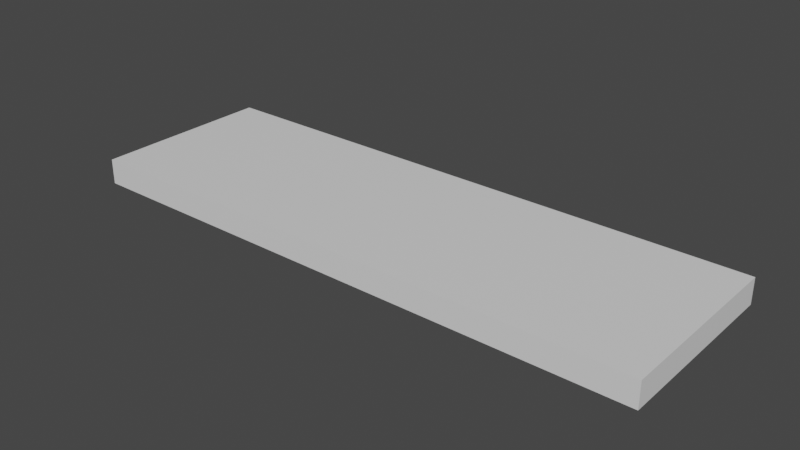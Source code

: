 # Source: smallRoofLight.blend  (saved by Blender 3.0.42; exported with 4.5.12 LTS)
import bpy
from mathutils import Matrix  # noqa: F401  (used for matrix-valued properties, if any)

bpy.ops.wm.read_factory_settings(use_empty=True)
scene = bpy.context.scene
scene.name = 'Scene'

# ---- collections
col_collection = bpy.data.collections.new('Collection'); scene.collection.children.link(col_collection)

# ---- materials (node trees are filled in below, after node groups)
mat_material_001 = bpy.data.materials.new('Material.001')
mat_material_001.use_transparent_shadow = False
mat_light = bpy.data.materials.new('Light')
mat_light.use_transparent_shadow = False

# ---- material node trees
mat_material_001.use_nodes = True; mat_material_001.node_tree.nodes.clear()
_N = mat_material_001.node_tree.nodes; _L = mat_material_001.node_tree.links
n0 = _N.new('ShaderNodeBsdfPrincipled'); n0.name = 'Principled BSDF'; n0.location = (10, 300)
n0.distribution = 'GGX'
n0.subsurface_method = 'RANDOM_WALK_SKIN'
n0.inputs[3].default_value = 1.45
n0.inputs[27].default_value = (0.0, 0.0, 0.0, 1.0)
n0.inputs[28].default_value = 1.0
n1 = _N.new('ShaderNodeOutputMaterial'); n1.name = 'Material Output'; n1.location = (300, 300)
_L.new(n0.outputs[0], n1.inputs[0])
n1.is_active_output = True
mat_light.use_nodes = True; mat_light.node_tree.nodes.clear()
_N = mat_light.node_tree.nodes; _L = mat_light.node_tree.links
n0 = _N.new('ShaderNodeBsdfPrincipled'); n0.name = 'Principled BSDF'; n0.location = (10, 300)
n0.distribution = 'GGX'
n0.subsurface_method = 'RANDOM_WALK_SKIN'
n0.inputs[3].default_value = 1.45
n0.inputs[27].default_value = (0.0, 0.0, 0.0, 1.0)
n0.inputs[28].default_value = 1.0
n1 = _N.new('ShaderNodeOutputMaterial'); n1.name = 'Material Output'; n1.location = (300, 300)
_L.new(n0.outputs[0], n1.inputs[0])
n1.is_active_output = True

# ---- world
world_world = bpy.data.worlds.new('World'); scene.world = world_world
world_world.use_nodes = True; world_world.node_tree.nodes.clear()
_N = world_world.node_tree.nodes; _L = world_world.node_tree.links
n0 = _N.new('ShaderNodeOutputWorld'); n0.name = 'World Output'; n0.location = (300, 300)
n1 = _N.new('ShaderNodeBackground'); n1.name = 'Background'; n1.location = (10, 300)
n1.inputs[0].default_value = (0.05088, 0.05088, 0.05088, 1.0)
_L.new(n1.outputs[0], n0.inputs[0])
n0.is_active_output = True
world_world.color = (0.05088, 0.05088, 0.05088)
world_world.use_sun_shadow = False
world_world.sun_shadow_jitter_overblur = 0.0

# ---- meshes
me_cube_001 = bpy.data.meshes.new('Cube.001')
me_cube_001.from_pydata([(-1.0, -1.0, -1.0), (-1.0, -1.0, 1.0), (-1.0, 1.0, -1.0), (-1.0, 1.0, 1.0), (1.0, -1.0, -1.0), (1.0, -1.0, 1.0), (1.0, 1.0, -1.0), (1.0, 1.0, 1.0), (0.0, 1.0, -1.0), (0.0, -1.0, -1.0), (0.0, 0.7836, -1.0), (-0.9376, 0.7836, -1.0), (0.0, -0.7836, -1.0), (0.9376, -0.7836, -1.0), (0.9376, 0.7836, -1.0), (-0.9376, -0.7836, -1.0), (-0.09899, 0.7836, -1.0), (-0.09899, -0.7836, -1.0), (0.09899, -0.7836, -1.0), (0.09899, 0.7836, -1.0), (-0.09899, 0.7836, -0.1562), (-0.9376, 0.7836, -0.1562), (0.09899, -0.7836, -0.1562), (0.9376, -0.7836, -0.1562), (-0.9376, -0.7836, -0.1562), (0.9376, 0.7836, -0.1562), (-0.09899, -0.7836, -0.1562), (0.09899, 0.7836, -0.1562)], [], [(0, 1, 3, 2), (2, 3, 7, 6, 8), (6, 7, 5, 4), (4, 5, 1, 0, 9), (9, 0, 15, 17, 12), (7, 3, 1, 5), (0, 2, 11, 15), (6, 4, 13, 14), (2, 8, 10, 16, 11), (8, 6, 14, 19, 10), (4, 9, 12, 18, 13), (12, 17, 16, 10), (10, 19, 18, 12), (16, 17, 26, 20), (13, 18, 22, 23), (20, 26, 24, 21), (22, 27, 25, 23), (19, 14, 25, 27), (14, 13, 23, 25), (18, 19, 27, 22), (11, 16, 20, 21), (17, 15, 24, 26), (15, 11, 21, 24)])
me_cube_001.polygons.foreach_set('material_index', [0, 0, 0, 0, 0, 0, 0, 0, 0, 0, 0, 0, 0, 0, 0, 1, 1, 0, 0, 0, 0, 0, 0])
_uv = me_cube_001.uv_layers.new(name='UVMap')
_uv.uv.foreach_set('vector', [1.0, -1.0, 1.0, 1.0, -1.0, 1.0, -1.0, -1.0, 1.0, -1.0, 1.0, 1.0, -1.0, 1.0, -1.0, -1.0, 0.0, -1.0, 1.0, -1.0, 1.0, 1.0, -1.0, 1.0, -1.0, -1.0, 1.0, -1.0, 1.0, 1.0, -1.0, 1.0, -1.0, -1.0, 0.0, -1.0, 0.0, -1.0, 1.0, -1.0, 0.9376, -0.7836, 0.09899, -0.7836, 0.0, -0.7836, 1.0, 1.0, -1.0, 1.0, -1.0, -1.0, 1.0, -1.0, 1.0, -1.0, 1.0, 1.0, 0.9376, 0.7836, 0.9376, -0.7836, -1.0, 1.0, -1.0, -1.0, -0.9376, -0.7836, -0.9376, 0.7836, 1.0, 1.0, 0.0, 1.0, 0.0, 0.7836, 0.09899, 0.7836, 0.9376, 0.7836, 0.0, 1.0, -1.0, 1.0, -0.9376, 0.7836, -0.09899, 0.7836, 0.0, 0.7836, -1.0, -1.0, 0.0, -1.0, 0.0, -0.7836, -0.09899, -0.7836, -0.9376, -0.7836, 0.0, -0.7836, 0.09899, -0.7836, 0.09899, 0.7836, 0.0, 0.7836, 0.0, 0.7836, -0.09899, 0.7836, -0.09899, -0.7836, 0.0, -0.7836, -0.7836, -1.0, 0.7836, -1.0, 0.7836, -0.1562, -0.7836, -0.1562, -0.9376, -1.0, -0.09899, -1.0, -0.09899, -0.1562, -0.9376, -0.1562, 0.09899, 0.7836, 0.09899, -0.7836, 0.9376, -0.7836, 0.9376, 0.7836, -0.09899, -0.7836, -0.09899, 0.7836, -0.9376, 0.7836, -0.9376, -0.7836, 0.09899, -1.0, 0.9376, -1.0, 0.9376, -0.1562, 0.09899, -0.1562, -0.7836, -1.0, 0.7836, -1.0, 0.7836, -0.1562, -0.7836, -0.1562, -0.7836, -1.0, 0.7836, -1.0, 0.7836, -0.1562, -0.7836, -0.1562, -0.9376, -1.0, -0.09899, -1.0, -0.09899, -0.1562, -0.9376, -0.1562, 0.09899, -1.0, 0.9376, -1.0, 0.9376, -0.1562, 0.09899, -0.1562, -0.7836, -1.0, 0.7836, -1.0, 0.7836, -0.1562, -0.7836, -0.1562])
me_cube_001.materials.append(mat_material_001)
me_cube_001.materials.append(mat_light)
me_cube_001.use_remesh_fix_poles = True
me_cube_001.use_remesh_preserve_attributes = False
me_cube_001.update()

# ---- objects
ob_light = bpy.data.objects.new('Light', me_cube_001)

# ---- transforms, parenting, visibility, modifiers, constraints
ob_light.location = (0.0, 0.0, 0.0)
ob_light.scale = (0.2118, 0.06684, 0.009248)

# ---- collection membership
col_collection.objects.link(ob_light)

# ---- scene / render settings (as saved in the file)
scene.frame_start = 1; scene.frame_end = 250; scene.frame_set(1)
scene.render.engine = 'BLENDER_EEVEE_NEXT'
scene.cycles.sampling_pattern = 'TABULATED_SOBOL'
scene.cycles.use_light_tree = False
scene.view_settings.view_transform = 'Filmic'
bpy.context.view_layer.update()

# ---- added for rendering (the .blend has no active camera and no usable light): camera, sun
cam_auto = bpy.data.cameras.new('AutoCamera')
cam_auto.lens = 50.0
cam_auto.sensor_width = 36.0
cam_auto.clip_end = 1000.0
ob_auto_camera = bpy.data.objects.new('AutoCamera', cam_auto)
scene.collection.objects.link(ob_auto_camera)
ob_auto_camera.location = (0.411276, -0.493532, 0.329021)
ob_auto_camera.rotation_euler = (1.09748, -7.21219e-08, 0.694738)
scene.camera = ob_auto_camera
light_auto_sun = bpy.data.lights.new('AutoSun', 'SUN')
light_auto_sun.energy = 3.0
light_auto_sun.angle = 0.0523599
ob_auto_sun = bpy.data.objects.new('AutoSun', light_auto_sun)
scene.collection.objects.link(ob_auto_sun)
ob_auto_sun.rotation_euler = (0.872665, 0.174533, 0.523599)
bpy.context.view_layer.update()
